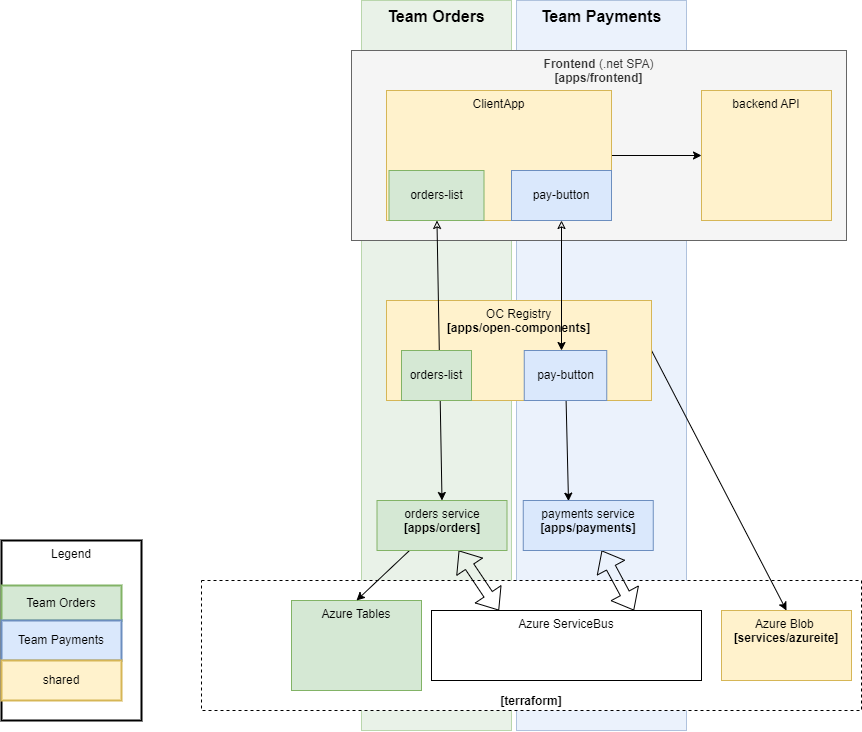

The diagram above was exported from draw.io. Its source (the exported page's mxGraphModel, read from the mxfile embedded in the PNG):
<mxGraphModel dx="2199" dy="1874" grid="1" gridSize="10" guides="1" tooltips="1" connect="1" arrows="1" fold="1" page="1" pageScale="1" pageWidth="850" pageHeight="1100" math="0" shadow="0">
  <root>
    <mxCell id="0" />
    <mxCell id="1" parent="0" />
    <mxCell id="39" value="Team Payments" style="whiteSpace=wrap;html=1;fillColor=#dae8fc;strokeColor=#6c8ebf;opacity=50;verticalAlign=top;fontSize=16;fontStyle=1" vertex="1" parent="1">
      <mxGeometry x="635" y="-110" width="170" height="730" as="geometry" />
    </mxCell>
    <mxCell id="38" value="Team Orders" style="whiteSpace=wrap;html=1;fillColor=#d5e8d4;strokeColor=#82b366;opacity=50;verticalAlign=top;fontSize=16;fontStyle=1" vertex="1" parent="1">
      <mxGeometry x="480" y="-110" width="150" height="730" as="geometry" />
    </mxCell>
    <mxCell id="30" value="Legend" style="whiteSpace=wrap;html=1;verticalAlign=top;strokeWidth=2;" parent="1" vertex="1">
      <mxGeometry x="120" y="430" width="140" height="180" as="geometry" />
    </mxCell>
    <mxCell id="24" value="&lt;b&gt;[terraform]&lt;/b&gt;" style="whiteSpace=wrap;html=1;dashed=1;verticalAlign=bottom;" parent="1" vertex="1">
      <mxGeometry x="320" y="470" width="660" height="130" as="geometry" />
    </mxCell>
    <mxCell id="4" value="&lt;b&gt;Frontend&lt;/b&gt; (.net SPA)&lt;br&gt;&lt;b&gt;[apps/frontend]&lt;/b&gt;" style="whiteSpace=wrap;html=1;verticalAlign=top;fillColor=#f5f5f5;fontColor=#333333;strokeColor=#666666;" parent="1" vertex="1">
      <mxGeometry x="470" y="-60" width="495" height="190" as="geometry" />
    </mxCell>
    <mxCell id="2" value="backend API" style="whiteSpace=wrap;html=1;verticalAlign=top;fillColor=#fff2cc;strokeColor=#d6b656;" parent="1" vertex="1">
      <mxGeometry x="820" y="-20" width="130" height="130" as="geometry" />
    </mxCell>
    <mxCell id="26" style="edgeStyle=none;html=1;entryX=0;entryY=0.5;entryDx=0;entryDy=0;exitX=1;exitY=0.5;exitDx=0;exitDy=0;" parent="1" source="3" target="2" edge="1">
      <mxGeometry relative="1" as="geometry" />
    </mxCell>
    <mxCell id="3" value="ClientApp" style="whiteSpace=wrap;html=1;verticalAlign=top;fillColor=#fff2cc;strokeColor=#d6b656;" parent="1" vertex="1">
      <mxGeometry x="505" y="-20" width="225" height="130" as="geometry" />
    </mxCell>
    <mxCell id="11" style="edgeStyle=none;html=1;entryX=0.5;entryY=0;entryDx=0;entryDy=0;exitX=1;exitY=0.5;exitDx=0;exitDy=0;" parent="1" source="5" target="10" edge="1">
      <mxGeometry relative="1" as="geometry" />
    </mxCell>
    <mxCell id="5" value="OC Registry&lt;br&gt;&lt;b&gt;[apps/open-components]&lt;/b&gt;" style="whiteSpace=wrap;html=1;verticalAlign=top;fillColor=#fff2cc;strokeColor=#d6b656;" parent="1" vertex="1">
      <mxGeometry x="505" y="190" width="265" height="100" as="geometry" />
    </mxCell>
    <mxCell id="6" value="pay-button" style="whiteSpace=wrap;html=1;fillColor=#dae8fc;strokeColor=#6c8ebf;" parent="1" vertex="1">
      <mxGeometry x="630" y="60" width="100" height="50" as="geometry" />
    </mxCell>
    <mxCell id="8" value="Azure Tables" style="whiteSpace=wrap;html=1;verticalAlign=top;fillColor=#d5e8d4;strokeColor=#82b366;" parent="1" vertex="1">
      <mxGeometry x="410" y="490" width="130" height="90" as="geometry" />
    </mxCell>
    <mxCell id="9" value="Azure ServiceBus" style="whiteSpace=wrap;html=1;verticalAlign=top;" parent="1" vertex="1">
      <mxGeometry x="550" y="500" width="270" height="70" as="geometry" />
    </mxCell>
    <mxCell id="10" value="Azure Blob&amp;nbsp;&lt;br&gt;&lt;b&gt;[services/azureite]&lt;/b&gt;" style="whiteSpace=wrap;html=1;verticalAlign=top;fillColor=#fff2cc;strokeColor=#d6b656;" parent="1" vertex="1">
      <mxGeometry x="840" y="500" width="130" height="70" as="geometry" />
    </mxCell>
    <mxCell id="31" style="edgeStyle=none;html=1;entryX=0.348;entryY=0.013;entryDx=0;entryDy=0;entryPerimeter=0;" edge="1" parent="1" source="15" target="17">
      <mxGeometry relative="1" as="geometry" />
    </mxCell>
    <mxCell id="15" value="pay-button" style="whiteSpace=wrap;html=1;fillColor=#dae8fc;strokeColor=#6c8ebf;" parent="1" vertex="1">
      <mxGeometry x="642.75" y="240" width="82.5" height="50" as="geometry" />
    </mxCell>
    <mxCell id="16" value="orders-list" style="whiteSpace=wrap;html=1;fillColor=#d5e8d4;strokeColor=#82b366;" parent="1" vertex="1">
      <mxGeometry x="507.5" y="60" width="95" height="50" as="geometry" />
    </mxCell>
    <mxCell id="33" value="" style="edgeStyle=none;html=1;entryX=0.75;entryY=0;entryDx=0;entryDy=0;shape=flexArrow;startArrow=block;" edge="1" parent="1" source="17" target="9">
      <mxGeometry relative="1" as="geometry" />
    </mxCell>
    <mxCell id="17" value="payments service&lt;br&gt;&lt;b&gt;[apps/payments]&lt;/b&gt;" style="whiteSpace=wrap;html=1;verticalAlign=top;fillColor=#dae8fc;strokeColor=#6c8ebf;" parent="1" vertex="1">
      <mxGeometry x="641.75" y="390" width="130" height="50" as="geometry" />
    </mxCell>
    <mxCell id="32" value="" style="edgeStyle=none;html=1;entryX=0.25;entryY=0;entryDx=0;entryDy=0;shape=flexArrow;startArrow=block;" edge="1" parent="1" source="18" target="9">
      <mxGeometry relative="1" as="geometry" />
    </mxCell>
    <mxCell id="36" style="edgeStyle=none;html=1;entryX=0.5;entryY=0;entryDx=0;entryDy=0;startArrow=none;startFill=0;exitX=0.25;exitY=1;exitDx=0;exitDy=0;" edge="1" parent="1" source="18" target="8">
      <mxGeometry relative="1" as="geometry" />
    </mxCell>
    <mxCell id="18" value="orders service&lt;br&gt;&lt;b&gt;[apps/orders]&lt;/b&gt;" style="whiteSpace=wrap;html=1;verticalAlign=top;fillColor=#d5e8d4;strokeColor=#82b366;" parent="1" vertex="1">
      <mxGeometry x="495.5" y="390" width="130" height="50" as="geometry" />
    </mxCell>
    <mxCell id="20" style="edgeStyle=none;html=1;startArrow=classic;startFill=0;" parent="1" source="6" edge="1">
      <mxGeometry relative="1" as="geometry">
        <mxPoint x="680" y="240" as="targetPoint" />
      </mxGeometry>
    </mxCell>
    <mxCell id="19" style="edgeStyle=none;html=1;entryX=0.5;entryY=0;entryDx=0;entryDy=0;startArrow=classic;startFill=0;" parent="1" source="16" target="18" edge="1">
      <mxGeometry relative="1" as="geometry" />
    </mxCell>
    <mxCell id="21" value="orders-list" style="whiteSpace=wrap;html=1;fillColor=#d5e8d4;strokeColor=#82b366;" parent="1" vertex="1">
      <mxGeometry x="520" y="240" width="70" height="50" as="geometry" />
    </mxCell>
    <mxCell id="27" value="Team Orders" style="whiteSpace=wrap;html=1;fillColor=#d5e8d4;strokeColor=#82b366;strokeWidth=2;" parent="1" vertex="1">
      <mxGeometry x="120" y="475" width="120" height="35" as="geometry" />
    </mxCell>
    <mxCell id="28" value="Team Payments" style="whiteSpace=wrap;html=1;fillColor=#dae8fc;strokeColor=#6c8ebf;strokeWidth=2;" parent="1" vertex="1">
      <mxGeometry x="120" y="510" width="120" height="40" as="geometry" />
    </mxCell>
    <mxCell id="29" value="shared" style="whiteSpace=wrap;html=1;fillColor=#fff2cc;strokeColor=#d6b656;strokeWidth=2;" parent="1" vertex="1">
      <mxGeometry x="120" y="550" width="120" height="40" as="geometry" />
    </mxCell>
  </root>
</mxGraphModel>